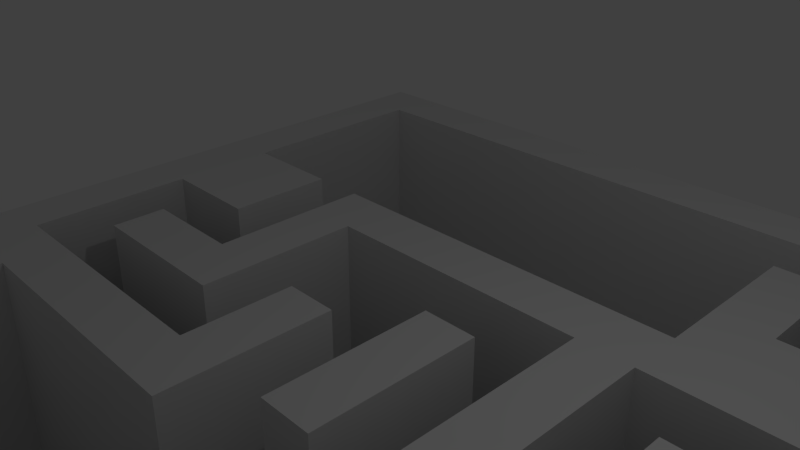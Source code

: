 # Source: envoirment.blend  (saved by Blender 2.73.0; exported with 4.5.12 LTS)
import bpy
from mathutils import Matrix  # noqa: F401  (used for matrix-valued properties, if any)

bpy.ops.wm.read_factory_settings(use_empty=True)
scene = bpy.context.scene
scene.name = 'Scene'

# ---- collections
col_collection_1 = bpy.data.collections.new('Collection 1'); scene.collection.children.link(col_collection_1)

# ---- materials (node trees are filled in below, after node groups)
mat_material = bpy.data.materials.new('Material')
mat_material.alpha_threshold = 0.0
mat_material.use_transparent_shadow = False
mat_material.roughness = 0.5
mat_material.line_color = (0.0, 0.0, 0.0, 1.0)

# ---- material node trees

# ---- world
world_world = bpy.data.worlds.new('World'); scene.world = world_world
world_world.color = (0.05088, 0.05088, 0.05088)
world_world.use_sun_shadow = False
world_world.sun_shadow_jitter_overblur = 0.0
world_world.cycles.sampling_method = 'MANUAL'
world_world.cycles.sample_map_resolution = 256

# ---- cameras
cam_camera = bpy.data.cameras.new('Camera')
cam_camera.clip_end = 100.0
cam_camera.lens = 35.0
cam_camera.sensor_width = 32.0
cam_camera.sensor_height = 18.0
cam_camera.ortho_scale = 7.314
cam_camera.dof.focus_distance = 0.0
cam_camera.dof.aperture_fstop = 128.0

# ---- lights
light_lamp = bpy.data.lights.new('Lamp', 'POINT')
light_lamp.transmission_factor = 0.0
light_lamp.cutoff_distance = 30.0
light_lamp.energy = 100.0
light_lamp.shadow_buffer_clip_start = 1.001
light_lamp.shadow_soft_size = 0.1
light_lamp.shadow_maximum_resolution = 0.006
light_lamp.use_absolute_resolution = True
light_lamp.cycles.use_multiple_importance_sampling = False

# ---- meshes
me_cube = bpy.data.meshes.new('Cube')
me_cube.from_pydata([(1.0, 1.0, 1.0), (1.0, -1.0, 1.0), (-1.0, -1.0, 1.0), (-1.0, 1.0, 1.0), (1.0, -5.364e-07, 1.0), (2.384e-07, 1.0, 1.0), (-5.364e-07, -1.0, 1.0), (-1.0, 1.788e-07, 1.0), (-1.49e-07, -1.788e-07, 1.0), (1.0, -0.5, 1.0), (-0.5, 1.0, 1.0), (-0.5, -1.0, 1.0), (-1.0, 0.5, 1.0), (1.0, 0.5, 1.0), (0.5, 1.0, 1.0), (0.5, -1.0, 1.0), (-1.0, -0.5, 1.0), (0.5, -3.576e-07, 1.0), (-0.5, 0.0, 1.0), (0.5, 0.5, 1.0), (1.0, -0.75, 1.0), (-0.75, 1.0, 1.0), (-0.75, -1.0, 1.0), (-1.0, 0.75, 1.0), (1.0, 0.25, 1.0), (0.25, 1.0, 1.0), (0.25, -1.0, 1.0), (-1.0, -0.25, 1.0), (-5.215e-08, 0.25, 1.0), (0.75, -4.47e-07, 1.0), (-0.25, -8.941e-08, 1.0), (1.0, -0.25, 1.0), (-0.25, 1.0, 1.0), (-0.25, -1.0, 1.0), (-1.0, 0.25, 1.0), (1.0, 0.75, 1.0), (0.75, 1.0, 1.0), (0.75, -1.0, 1.0), (-1.0, -0.75, 1.0), (-2.459e-07, -0.25, 1.0), (0.25, -2.682e-07, 1.0), (-0.75, 8.941e-08, 1.0), (-0.5, 0.25, 1.0), (0.5, 0.25, 1.0), (0.5, 0.75, 1.0), (0.75, 0.5, 1.0), (0.5, -0.25, 1.0), (0.25, -0.5, 1.0), (-0.5, -0.25, 1.0), (-0.75, -0.5, 1.0), (-0.75, -0.25, 1.0), (-0.25, -0.25, 1.0), (0.25, -0.25, 1.0), (0.75, -0.25, 1.0), (0.75, 0.75, 1.0), (0.75, 0.25, 1.0), (-0.25, 0.25, 1.0), (-0.75, 0.25, 1.0), (0.25, 0.25, 1.0), (0.25, -0.75, 1.0), (-0.75, -0.75, 1.0), (1.0, -0.875, 1.0), (-0.875, 1.0, 1.0), (-0.875, -1.0, 1.0), (-1.0, 0.875, 1.0), (1.0, 0.125, 1.0), (0.125, 1.0, 1.0), (0.125, -1.0, 1.0), (-1.0, -0.125, 1.0), (-4.88e-07, -0.875, 1.0), (-1.006e-07, 0.125, 1.0), (0.875, -4.917e-07, 1.0), (-0.125, -1.341e-07, 1.0), (1.0, -0.375, 1.0), (-0.375, 1.0, 1.0), (-0.375, -1.0, 1.0), (-1.0, 0.375, 1.0), (1.0, 0.625, 1.0), (0.625, 1.0, 1.0), (0.625, -1.0, 1.0), (-1.0, -0.625, 1.0), (0.375, -3.129e-07, 1.0), (-0.625, 4.47e-08, 1.0), (-0.5, 0.125, 1.0), (0.5, 0.125, 1.0), (0.5, 0.625, 1.0), (0.875, 0.5, 1.0), (0.375, 0.5, 1.0), (0.5, -0.875, 1.0), (0.5, -0.375, 1.0), (0.875, -0.5, 1.0), (0.375, -0.5, 1.0), (-0.5, -0.875, 1.0), (-0.5, -0.375, 1.0), (1.0, -0.625, 1.0), (-0.625, 1.0, 1.0), (-0.625, -1.0, 1.0), (-1.0, 0.625, 1.0), (1.0, 0.375, 1.0), (0.375, 1.0, 1.0), (0.375, -1.0, 1.0), (-1.0, -0.375, 1.0), (-3.725e-09, 0.375, 1.0), (0.625, -4.023e-07, 1.0), (-0.375, -4.47e-08, 1.0), (1.0, -0.125, 1.0), (-0.125, 1.0, 1.0), (-0.125, -1.0, 1.0), (-1.0, 0.125, 1.0), (1.0, 0.875, 1.0), (0.875, 1.0, 1.0), (0.875, -1.0, 1.0), (-1.0, -0.875, 1.0), (-1.974e-07, -0.125, 1.0), (1.9e-07, 0.875, 1.0), (0.125, -2.235e-07, 1.0), (-0.875, 1.341e-07, 1.0), (-0.5, 0.375, 1.0), (-0.5, 0.875, 1.0), (-0.875, 0.5, 1.0), (0.5, 0.375, 1.0), (0.5, 0.875, 1.0), (0.625, 0.5, 1.0), (0.5, -0.125, 1.0), (0.125, -0.5, 1.0), (-0.5, -0.125, 1.0), (-0.875, -0.5, 1.0), (-0.75, -0.375, 1.0), (-0.75, -0.125, 1.0), (-0.625, -0.25, 1.0), (-0.875, -0.25, 1.0), (-0.25, -0.375, 1.0), (-0.25, -0.125, 1.0), (-0.125, -0.25, 1.0), (-0.375, -0.25, 1.0), (-0.25, -0.875, 1.0), (0.25, -0.375, 1.0), (0.25, -0.125, 1.0), (0.375, -0.25, 1.0), (0.125, -0.25, 1.0), (0.75, -0.375, 1.0), (0.75, -0.125, 1.0), (0.875, -0.25, 1.0), (0.625, -0.25, 1.0), (0.75, -0.875, 1.0), (0.875, -0.75, 1.0), (0.25, 0.875, 1.0), (0.375, 0.75, 1.0), (0.75, 0.625, 1.0), (0.75, 0.875, 1.0), (0.875, 0.75, 1.0), (0.625, 0.75, 1.0), (0.75, 0.125, 1.0), (0.75, 0.375, 1.0), (0.875, 0.25, 1.0), (0.625, 0.25, 1.0), (-0.75, 0.875, 1.0), (-0.875, 0.75, 1.0), (-0.25, 0.875, 1.0), (-0.25, 0.375, 1.0), (-0.125, 0.25, 1.0), (-0.375, 0.25, 1.0), (-0.75, 0.125, 1.0), (-0.75, 0.375, 1.0), (-0.625, 0.25, 1.0), (-0.875, 0.25, 1.0), (0.25, 0.125, 1.0), (0.25, 0.375, 1.0), (0.375, 0.25, 1.0), (0.125, 0.25, 1.0), (0.25, -0.875, 1.0), (0.25, -0.625, 1.0), (0.375, -0.75, 1.0), (0.125, -0.75, 1.0), (-0.75, -0.875, 1.0), (-0.75, -0.625, 1.0), (-0.875, -0.75, 1.0), (-0.875, -0.625, 1.0), (-0.625, -0.875, 1.0), (0.125, -0.625, 1.0), (0.375, -0.625, 1.0), (0.375, -0.875, 1.0), (0.125, 0.375, 1.0), (0.375, 0.375, 1.0), (0.375, 0.125, 1.0), (-0.875, 0.375, 1.0), (-0.625, 0.375, 1.0), (-0.625, 0.125, 1.0), (-0.375, 0.375, 1.0), (-0.125, 0.375, 1.0), (-0.375, 0.875, 1.0), (-0.125, 0.875, 1.0), (-0.875, 0.875, 1.0), (-0.625, 0.875, 1.0), (0.625, 0.375, 1.0), (0.875, 0.375, 1.0), (0.875, 0.125, 1.0), (0.625, 0.875, 1.0), (0.875, 0.875, 1.0), (0.875, 0.625, 1.0), (0.125, 0.875, 1.0), (0.375, 0.875, 1.0), (0.375, 0.625, 1.0), (0.875, -0.625, 1.0), (0.875, -0.875, 1.0), (0.625, -0.125, 1.0), (0.875, -0.125, 1.0), (0.875, -0.375, 1.0), (0.125, -0.125, 1.0), (0.375, -0.125, 1.0), (0.375, -0.375, 1.0), (-0.125, -0.875, 1.0), (-0.375, -0.125, 1.0), (-0.125, -0.125, 1.0), (-0.125, -0.375, 1.0), (-0.875, -0.125, 1.0), (-0.625, -0.125, 1.0), (-0.625, -0.375, 1.0), (-0.875, -0.375, 1.0), (-0.375, -0.375, 1.0), (-0.375, -0.875, 1.0), (0.125, -0.375, 1.0), (0.625, -0.375, 1.0), (0.625, -0.875, 1.0), (0.625, 0.625, 1.0), (0.625, 0.125, 1.0), (-0.875, 0.625, 1.0), (-0.375, 0.125, 1.0), (-0.875, 0.125, 1.0), (0.125, 0.125, 1.0), (0.125, -0.875, 1.0), (-0.875, -0.875, 1.0), (0.01256, -0.02499, -2.928), (0.01256, -0.525, -2.928), (0.01256, 0.475, -2.928), (0.5126, -0.02499, -2.928), (-0.4874, -0.02499, -2.928), (-0.4874, 0.475, -2.928), (0.5126, 0.475, -2.928), (0.5126, -0.525, -2.928), (-0.4874, -0.525, -2.928), (0.01256, -0.775, -2.928), (0.01256, 0.225, -2.928), (0.7626, -0.02499, -2.928), (-0.2374, -0.02499, -2.928), (0.01256, -0.275, -2.928), (0.01256, 0.725, -2.928), (0.2626, -0.02499, -2.928), (-0.7374, -0.02499, -2.928), (-0.4874, 0.225, -2.928), (-0.4874, 0.725, -2.928), (-0.2374, 0.475, -2.928), (-0.7374, 0.475, -2.928), (0.5126, 0.225, -2.928), (0.5126, 0.725, -2.928), (0.7626, 0.475, -2.928), (0.2626, 0.475, -2.928), (0.5126, -0.775, -2.928), (0.7626, -0.525, -2.928), (-0.4874, -0.775, -2.928), (-0.4874, -0.275, -2.928), (-0.2374, -0.525, -2.928), (-0.7374, -0.525, -2.928), (-0.7374, -0.275, -2.928), (-0.2374, -0.275, -2.928), (-0.2374, -0.775, -2.928), (0.2626, -0.275, -2.928), (0.7626, -0.275, -2.928), (0.7626, -0.775, -2.928), (0.2626, 0.725, -2.928), (0.7626, 0.225, -2.928), (-0.7374, 0.725, -2.928), (-0.2374, 0.725, -2.928), (-0.2374, 0.225, -2.928), (0.2626, 0.225, -2.928), (-0.7374, -0.775, -2.928), (0.01256, -0.9, -2.928), (0.01256, 0.1, -2.928), (-0.1124, -0.02499, -2.928), (0.01256, -0.4, -2.928), (0.01256, 0.6, -2.928), (0.3876, -0.02499, -2.928), (-0.6124, -0.02499, -2.928), (-0.4874, 0.1, -2.928), (-0.4874, 0.6, -2.928), (-0.1124, 0.475, -2.928), (-0.6124, 0.475, -2.928), (0.5126, 0.1, -2.928), (0.5126, 0.6, -2.928), (0.8876, 0.475, -2.928), (0.3876, 0.475, -2.928), (0.5126, -0.9, -2.928), (0.5126, -0.4, -2.928), (0.8876, -0.525, -2.928), (0.3876, -0.525, -2.928), (-0.4874, -0.9, -2.928), (-0.4874, -0.4, -2.928), (-0.1124, -0.525, -2.928), (-0.6124, -0.525, -2.928), (0.01256, -0.65, -2.928), (0.01256, 0.35, -2.928), (0.6376, -0.02499, -2.928), (-0.3624, -0.02499, -2.928), (0.01256, -0.15, -2.928), (0.01256, 0.85, -2.928), (0.1376, -0.02499, -2.928), (-0.8624, -0.02499, -2.928), (-0.4874, 0.35, -2.928), (-0.4874, 0.85, -2.928), (-0.3624, 0.475, -2.928), (-0.8624, 0.475, -2.928), (0.5126, 0.85, -2.928), (0.6376, 0.475, -2.928), (0.1376, 0.475, -2.928), (0.5126, -0.65, -2.928), (0.5126, -0.15, -2.928), (0.6376, -0.525, -2.928), (0.1376, -0.525, -2.928), (-0.4874, -0.65, -2.928), (-0.4874, -0.15, -2.928), (-0.3624, -0.525, -2.928), (-0.7374, -0.4, -2.928), (-0.7374, -0.15, -2.928), (-0.6124, -0.275, -2.928), (-0.8624, -0.275, -2.928), (-0.2374, -0.4, -2.928), (-0.2374, -0.15, -2.928), (-0.1124, -0.275, -2.928), (-0.3624, -0.275, -2.928), (-0.2374, -0.9, -2.928), (-0.2374, -0.65, -2.928), (-0.1124, -0.775, -2.928), (-0.3624, -0.775, -2.928), (0.2626, -0.4, -2.928), (0.2626, -0.15, -2.928), (0.1376, -0.275, -2.928), (0.7626, -0.4, -2.928), (0.7626, -0.15, -2.928), (0.6376, -0.275, -2.928), (0.7626, -0.9, -2.928), (0.7626, -0.65, -2.928), (0.8876, -0.775, -2.928), (0.6376, -0.775, -2.928), (0.2626, 0.6, -2.928), (0.2626, 0.85, -2.928), (0.3876, 0.725, -2.928), (0.1376, 0.725, -2.928), (0.7626, 0.6, -2.928), (0.6376, 0.725, -2.928), (0.7626, 0.1, -2.928), (0.7626, 0.35, -2.928), (0.8876, 0.225, -2.928), (0.6376, 0.225, -2.928), (-0.7374, 0.6, -2.928), (-0.7374, 0.85, -2.928), (-0.6124, 0.725, -2.928), (-0.8624, 0.725, -2.928), (-0.2374, 0.6, -2.928), (-0.2374, 0.85, -2.928), (-0.1124, 0.725, -2.928), (-0.3624, 0.725, -2.928), (-0.2374, 0.1, -2.928), (-0.2374, 0.35, -2.928), (-0.1124, 0.225, -2.928), (-0.3624, 0.225, -2.928), (-0.7374, 0.1, -2.928), (-0.7374, 0.35, -2.928), (-0.6124, 0.225, -2.928), (0.2626, 0.1, -2.928), (0.2626, 0.35, -2.928), (0.3876, 0.225, -2.928), (0.1376, 0.225, -2.928), (0.3876, -0.775, -2.928), (0.1376, -0.775, -2.928), (-0.7374, -0.9, -2.928), (-0.7374, -0.65, -2.928), (-0.6124, -0.775, -2.928), (-0.6124, -0.65, -2.928), (-0.6124, -0.9, -2.928), (0.1376, -0.65, -2.928), (0.3876, -0.65, -2.928), (0.3876, -0.9, -2.928), (0.1376, 0.35, -2.928), (0.3876, 0.35, -2.928), (0.3876, 0.1, -2.928), (-0.8624, 0.35, -2.928), (-0.6124, 0.35, -2.928), (-0.6124, 0.1, -2.928), (-0.3624, 0.35, -2.928), (-0.1124, 0.35, -2.928), (-0.1124, 0.1, -2.928), (-0.3624, 0.85, -2.928), (-0.1124, 0.85, -2.928), (-0.1124, 0.6, -2.928), (-0.8624, 0.85, -2.928), (-0.6124, 0.85, -2.928), (-0.6124, 0.6, -2.928), (0.8876, 0.35, -2.928), (0.8876, 0.1, -2.928), (0.6376, 0.85, -2.928), (0.8876, 0.6, -2.928), (0.1376, 0.85, -2.928), (0.3876, 0.85, -2.928), (0.3876, 0.6, -2.928), (0.6376, -0.65, -2.928), (0.8876, -0.65, -2.928), (0.8876, -0.9, -2.928), (0.6376, -0.15, -2.928), (0.8876, -0.4, -2.928), (0.1376, -0.15, -2.928), (0.3876, -0.15, -2.928), (0.3876, -0.4, -2.928), (-0.3624, -0.65, -2.928), (-0.1124, -0.65, -2.928), (-0.1124, -0.9, -2.928), (-0.3624, -0.15, -2.928), (-0.1124, -0.15, -2.928), (-0.1124, -0.4, -2.928), (-0.8624, -0.15, -2.928), (-0.6124, -0.15, -2.928), (-0.6124, -0.4, -2.928), (-0.3624, -0.4, -2.928), (-0.3624, -0.9, -2.928), (0.1376, -0.4, -2.928), (0.6376, -0.4, -2.928), (0.6376, -0.9, -2.928), (0.1376, 0.6, -2.928), (0.6376, 0.6, -2.928), (0.6376, 0.1, -2.928), (-0.8624, 0.6, -2.928), (-0.3624, 0.6, -2.928), (-0.3624, 0.1, -2.928), (-0.8624, 0.1, -2.928), (0.1376, 0.1, -2.928), (0.1376, -0.9, -2.928)], [], [(231, 112, 2, 63), (230, 69, 6, 67), (229, 70, 8, 115), (228, 108, 7, 116), (227, 83, 18, 104), (167, 183, 383, 369), (226, 97, 12, 119), (225, 84, 17, 103), (18, 83, 283, 236), (128, 41, 248, 322), (223, 88, 15, 79), (200, 114, 304, 401), (42, 117, 307, 249), (220, 92, 11, 75), (91, 180, 380, 294), (218, 101, 16, 126), (145, 203, 405, 341), (217, 127, 321, 420), (215, 68, 27, 130), (29, 103, 301, 243), (213, 132, 51, 133), (82, 18, 236, 282), (211, 135, 33, 107), (124, 221, 423, 317), (146, 200, 401, 344), (210, 136, 47, 91), (209, 137, 52, 138), (208, 113, 39, 139), (163, 186, 386, 366), (206, 141, 53, 142), (205, 123, 46, 143), (204, 144, 37, 111), (133, 214, 417, 327), (229, 115, 305, 433), (137, 40, 247, 334), (180, 172, 372, 380), (209, 123, 315, 410), (8, 70, 277, 232), (198, 149, 54, 150), (93, 217, 420, 296), (196, 152, 29, 71), (183, 87, 290, 383), (194, 120, 43, 155), (151, 197, 399, 348), (92, 220, 422, 295), (192, 64, 23, 157), (136, 52, 266, 333), (81, 209, 410, 281), (166, 58, 274, 368), (159, 189, 389, 362), (189, 159, 56, 160), (188, 117, 42, 161), (55, 155, 352, 270), (186, 163, 57, 164), (185, 76, 34, 165), (184, 166, 40, 81), (183, 167, 58, 168), (182, 102, 28, 169), (181, 170, 26, 100), (180, 171, 59, 172), (152, 196, 398, 349), (178, 174, 22, 96), (157, 226, 429, 356), (177, 80, 38, 176), (175, 177, 176, 60), (49, 126, 177, 175), (126, 16, 80, 177), (30, 72, 278, 244), (123, 205, 407, 315), (220, 135, 329, 422), (92, 178, 96, 11), (162, 228, 432, 365), (83, 42, 249, 283), (171, 179, 173, 59), (47, 124, 179, 171), (88, 223, 425, 291), (175, 60, 275, 375), (189, 102, 300, 389), (91, 47, 171, 180), (88, 181, 100, 15), (102, 182, 382, 300), (172, 59, 170, 181), (167, 182, 169, 58), (226, 119, 310, 429), (191, 158, 358, 392), (120, 183, 168, 43), (19, 87, 183, 120), (134, 51, 264, 328), (39, 113, 303, 245), (56, 161, 364, 273), (168, 58, 166, 184), (163, 185, 165, 57), (103, 17, 235, 301), (119, 12, 76, 185), (186, 164, 367, 386), (199, 148, 347, 400), (41, 82, 282, 248), (179, 124, 317, 379), (223, 144, 339, 425), (164, 57, 162, 187), (159, 188, 161, 56), (216, 128, 322, 419), (153, 55, 270, 350), (102, 189, 160, 28), (182, 167, 369, 382), (196, 154, 351, 398), (84, 225, 428, 287), (114, 191, 392, 304), (28, 160, 363, 242), (72, 213, 416, 278), (32, 74, 190, 158), (74, 10, 118, 190), (228, 116, 306, 432), (5, 106, 191, 114), (106, 32, 158, 191), (173, 179, 379, 373), (193, 156, 354, 395), (125, 216, 419, 319), (225, 152, 349, 428), (21, 62, 192, 156), (62, 3, 64, 192), (51, 132, 326, 264), (10, 95, 193, 118), (95, 21, 156, 193), (205, 143, 338, 407), (219, 93, 296, 421), (155, 43, 253, 352), (153, 194, 155, 55), (45, 122, 194, 153), (122, 19, 120, 194), (98, 195, 154, 24), (13, 86, 195, 98), (185, 163, 366, 385), (65, 196, 71, 4), (24, 154, 196, 65), (213, 133, 327, 416), (149, 197, 151, 54), (36, 78, 197, 149), (78, 14, 121, 197), (109, 198, 150, 35), (0, 110, 198, 109), (110, 36, 149, 198), (77, 199, 86, 13), (35, 150, 199, 77), (150, 54, 148, 199), (174, 178, 378, 374), (25, 66, 200, 146), (66, 5, 114, 200), (118, 193, 395, 308), (14, 99, 201, 121), (99, 25, 146, 201), (85, 202, 87, 19), (44, 147, 202, 85), (115, 208, 409, 305), (117, 188, 388, 307), (49, 175, 375, 262), (144, 204, 406, 339), (94, 203, 145, 20), (9, 90, 203, 94), (131, 219, 421, 325), (61, 204, 111, 1), (20, 145, 204, 61), (119, 185, 385, 310), (86, 199, 400, 289), (212, 125, 319, 415), (53, 141, 337, 267), (105, 206, 142, 31), (4, 71, 206, 105), (71, 29, 141, 206), (73, 207, 90, 9), (31, 142, 207, 73), (142, 53, 140, 207), (48, 134, 328, 260), (178, 92, 295, 378), (115, 8, 113, 208), (123, 209, 138, 46), (208, 139, 335, 409), (81, 40, 137, 209), (222, 89, 292, 424), (46, 138, 210, 89), (138, 52, 136, 210), (122, 45, 255, 312), (113, 8, 232, 303), (188, 159, 362, 388), (202, 147, 345, 403), (69, 230, 434, 276), (130, 50, 263, 324), (69, 211, 107, 6), (60, 174, 374, 275), (190, 118, 308, 391), (45, 153, 350, 255), (161, 227, 431, 364), (104, 18, 125, 212), (85, 19, 238, 288), (207, 140, 336, 408), (72, 30, 132, 213), (160, 56, 273, 363), (87, 202, 403, 290), (133, 51, 131, 214), (181, 88, 291, 381), (195, 86, 289, 397), (116, 7, 68, 215), (129, 48, 260, 323), (18, 82, 216, 125), (82, 41, 128, 216), (158, 190, 391, 358), (48, 129, 217, 93), (129, 50, 127, 217), (127, 218, 126, 49), (50, 130, 218, 127), (130, 27, 101, 218), (204, 145, 341, 406), (51, 134, 219, 131), (134, 48, 93, 219), (135, 220, 75, 33), (104, 212, 415, 302), (227, 104, 302, 431), (136, 221, 124, 47), (17, 84, 287, 235), (132, 30, 244, 326), (143, 222, 424, 338), (58, 169, 371, 274), (143, 46, 89, 222), (144, 223, 79, 37), (201, 146, 344, 402), (230, 173, 373, 434), (154, 195, 397, 351), (172, 181, 381, 372), (148, 224, 427, 347), (156, 192, 394, 354), (54, 151, 224, 148), (43, 168, 370, 253), (152, 225, 103, 29), (187, 162, 365, 387), (121, 201, 402, 311), (116, 215, 418, 306), (141, 29, 243, 337), (157, 23, 97, 226), (89, 210, 411, 292), (224, 151, 348, 427), (127, 49, 262, 321), (19, 122, 312, 238), (168, 184, 384, 370), (161, 42, 83, 227), (135, 211, 414, 329), (57, 165, 228, 162), (165, 34, 108, 228), (90, 207, 408, 293), (52, 137, 334, 266), (215, 130, 324, 418), (170, 230, 67, 26), (59, 173, 230, 170), (70, 229, 433, 277), (174, 231, 63, 22), (60, 176, 231, 174), (176, 38, 112, 231), (430, 284, 237, 309), (427, 288, 238, 312), (426, 280, 234, 313), (424, 292, 239, 316), (423, 279, 233, 317), (421, 296, 240, 320), (420, 321, 262, 298), (419, 322, 263, 323), (417, 325, 261, 297), (415, 319, 260, 328), (413, 330, 265, 331), (412, 318, 259, 332), (408, 336, 258, 293), (405, 340, 268, 341), (404, 314, 257, 342), (403, 343, 256, 290), (402, 344, 269, 345), (401, 304, 246, 346), (400, 347, 255, 289), (399, 311, 254, 348), (397, 350, 270, 351), (396, 353, 252, 286), (395, 354, 271, 355), (393, 357, 251, 285), (392, 358, 272, 359), (391, 308, 250, 360), (390, 361, 244, 278), (387, 365, 248, 282), (379, 299, 241, 373), (377, 375, 275, 376), (318, 377, 376, 259), (240, 298, 377, 318), (298, 262, 375, 377), (259, 376, 378, 295), (376, 275, 374, 378), (317, 233, 299, 379), (314, 380, 372, 257), (239, 294, 380, 314), (257, 372, 381, 291), (256, 313, 382, 369), (313, 234, 300, 382), (290, 256, 369, 383), (287, 384, 281, 235), (253, 370, 384, 287), (252, 310, 385, 366), (307, 386, 367, 249), (237, 286, 386, 307), (286, 252, 366, 386), (283, 387, 282, 236), (249, 367, 387, 283), (251, 309, 388, 362), (309, 237, 307, 388), (234, 285, 389, 300), (285, 251, 362, 389), (277, 390, 278, 232), (242, 363, 390, 277), (363, 273, 361, 390), (358, 391, 360, 272), (304, 392, 359, 246), (280, 393, 285, 234), (246, 359, 393, 280), (359, 272, 357, 393), (354, 394, 356, 271), (308, 395, 355, 250), (284, 396, 286, 237), (250, 355, 396, 284), (355, 271, 353, 396), (289, 255, 350, 397), (351, 270, 349, 398), (344, 401, 346, 269), (311, 402, 345, 254), (345, 269, 343, 403), (340, 404, 342, 268), (258, 316, 404, 340), (316, 239, 314, 404), (293, 258, 340, 405), (341, 268, 339, 406), (337, 407, 338, 267), (243, 301, 407, 337), (301, 235, 315, 407), (334, 409, 335, 266), (247, 305, 409, 334), (235, 281, 410, 315), (292, 411, 294, 239), (330, 412, 332, 265), (261, 320, 412, 330), (320, 240, 318, 412), (299, 413, 331, 241), (233, 297, 413, 299), (297, 261, 330, 413), (241, 331, 414, 276), (331, 265, 329, 414), (326, 415, 328, 264), (244, 302, 415, 326), (303, 416, 327, 245), (232, 278, 416, 303), (279, 417, 297, 233), (245, 327, 417, 279), (322, 418, 324, 263), (248, 306, 418, 322), (319, 419, 323, 260), (296, 420, 298, 240), (325, 421, 320, 261), (265, 332, 422, 329), (332, 259, 295, 422), (266, 335, 423, 333), (335, 245, 279, 423), (336, 424, 316, 258), (267, 338, 424, 336), (268, 342, 425, 339), (342, 257, 291, 425), (343, 426, 313, 256), (269, 346, 426, 343), (346, 246, 280, 426), (347, 427, 312, 255), (348, 254, 288, 427), (270, 352, 428, 349), (352, 253, 287, 428), (353, 429, 310, 252), (271, 356, 429, 353), (357, 430, 309, 251), (272, 360, 430, 357), (360, 250, 284, 430), (361, 431, 302, 244), (273, 364, 431, 361), (365, 432, 306, 248), (368, 433, 305, 247), (274, 371, 433, 368), (371, 242, 277, 433), (373, 241, 276, 434), (169, 28, 242, 371), (203, 90, 293, 405), (210, 91, 294, 411), (139, 39, 245, 335), (214, 131, 325, 417), (164, 187, 387, 367), (40, 166, 368, 247), (221, 136, 333, 423), (192, 157, 356, 394), (50, 129, 323, 263), (211, 69, 276, 414), (197, 121, 311, 399), (184, 81, 281, 384), (140, 53, 267, 336), (44, 85, 288, 254), (147, 44, 254, 345)])
me_cube.materials.append(mat_material)
me_cube.use_remesh_preserve_volume = False
me_cube.use_remesh_preserve_attributes = False
me_cube.use_mirror_vertex_groups = False
me_cube.update()

# ---- objects
ob_cube = bpy.data.objects.new('Cube', me_cube)
ob_lamp = bpy.data.objects.new('Lamp', light_lamp)
ob_camera = bpy.data.objects.new('Camera', cam_camera)

# ---- transforms, parenting, visibility, modifiers, constraints
ob_cube.location = (0.0, 0.0, -1.956)
ob_cube.scale = (7.523, 7.566, 1.522)
ob_cube.lock_rotations_4d = False
ob_cube.empty_display_type = 'ARROWS'
ob_cube.lineart.crease_threshold = 0.0
ob_lamp.location = (4.076, 1.005, 7.028)
ob_lamp.rotation_euler = (0.6503, 0.05522, 1.866)
ob_lamp.scale = (1.002, 1.217, 1.353)
ob_lamp.lock_rotations_4d = False
ob_lamp.empty_display_type = 'ARROWS'
ob_lamp.color = (0.0, 0.0, 0.0, 0.0)
ob_lamp.lineart.crease_threshold = 0.0
ob_camera.location = (7.481, -6.508, 6.175)
ob_camera.rotation_euler = (1.109, 0.01082, 0.8149)
ob_camera.scale = (1.0, 1.433, 1.123)
ob_camera.lock_rotations_4d = False
ob_camera.empty_display_type = 'ARROWS'
ob_camera.color = (0.0, 0.0, 0.0, 0.0)
ob_camera.display_type = 'WIRE'
ob_camera.lineart.crease_threshold = 0.0

# ---- collection membership
col_collection_1.objects.link(ob_cube)
col_collection_1.objects.link(ob_lamp)
col_collection_1.objects.link(ob_camera)

# ---- scene / render settings (as saved in the file)
scene.camera = ob_camera
scene.frame_start = 1; scene.frame_end = 250; scene.frame_set(1)
scene.render.engine = 'BLENDER_EEVEE_NEXT'
scene.render.resolution_percentage = 50
scene.render.dither_intensity = 0.0
scene.cycles.use_denoising = False
scene.cycles.samples = 10
scene.cycles.sampling_pattern = 'TABULATED_SOBOL'
scene.cycles.light_sampling_threshold = 0.0
scene.cycles.use_adaptive_sampling = False
scene.cycles.use_light_tree = False
scene.cycles.blur_glossy = 0.0
scene.cycles.pixel_filter_type = 'GAUSSIAN'
scene.cycles.sample_clamp_indirect = 0.0
scene.view_settings.view_transform = 'Standard'
bpy.context.view_layer.update()
